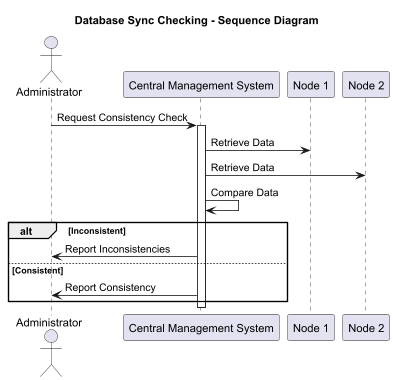

The diagram above was rendered by PlantUML. Its source (embedded in the PNG):
@startuml
title Database Sync Checking - Sequence Diagram

actor Administrator
participant "Central Management System"
participant "Node 1"
participant "Node 2"


Administrator -> "Central Management System": Request Consistency Check

activate "Central Management System"
"Central Management System" -> "Node 1": Retrieve Data
"Central Management System" -> "Node 2": Retrieve Data
"Central Management System" -> "Central Management System": Compare Data
alt Inconsistent
  "Central Management System" -> Administrator: Report Inconsistencies
else Consistent
  "Central Management System" -> Administrator: Report Consistency
end
deactivate "Central Management System"

@enduml